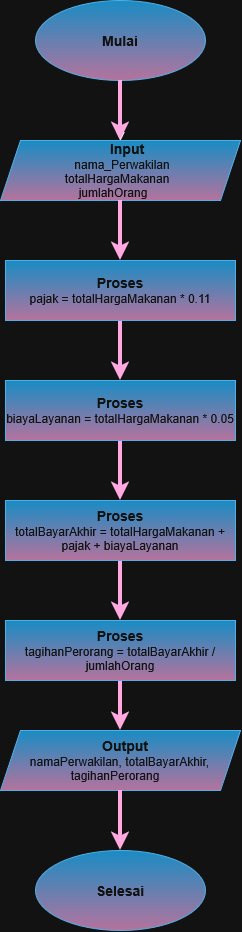

The diagram above was exported from draw.io. Its source (the exported page's mxGraphModel, read from the mxfile embedded in the PNG):
<mxGraphModel dx="1246" dy="677" grid="1" gridSize="10" guides="1" tooltips="1" connect="1" arrows="1" fold="1" page="1" pageScale="1" pageWidth="850" pageHeight="1100" math="0" shadow="0">
  <root>
    <mxCell id="0" />
    <mxCell id="1" parent="0" />
    <mxCell id="6CGHNfht38vOGZ3tiWmd-30" edge="1" parent="1" source="6CGHNfht38vOGZ3tiWmd-1" style="edgeStyle=orthogonalEdgeStyle;rounded=0;orthogonalLoop=1;jettySize=auto;html=1;defaultLabelBackgroundColor=page;labelPadding=0 4;" target="6CGHNfht38vOGZ3tiWmd-3" value="">
      <mxGeometry relative="1" as="geometry" />
    </mxCell>
    <mxCell id="6CGHNfht38vOGZ3tiWmd-1" parent="1" style="ellipse;whiteSpace=wrap;html=1;shapeInside=1;fillColor=#1ba1e2;fontColor=#ffffff;strokeColor=#006EAF;gradientColor=light-dark(#000000,#B5739D);" value="&lt;h5&gt;&lt;font style=&quot;font-size: 14px;&quot;&gt;Mulai&lt;/font&gt;&lt;/h5&gt;" vertex="1">
      <mxGeometry height="80" width="170" x="340" y="20" as="geometry" />
    </mxCell>
    <mxCell id="6CGHNfht38vOGZ3tiWmd-2" edge="1" parent="1" style="endArrow=classic;html=1;rounded=0;defaultLabelBackgroundColor=page;labelPadding=0 4;strokeWidth=4;fillColor=#d80073;strokeColor=#A50040;" value="">
      <mxGeometry height="50" relative="1" width="50" as="geometry">
        <mxPoint x="425" y="100" as="sourcePoint" />
        <mxPoint x="425" y="160" as="targetPoint" />
      </mxGeometry>
    </mxCell>
    <mxCell id="6CGHNfht38vOGZ3tiWmd-3" parent="1" style="shape=parallelogram;perimeter=parallelogramPerimeter;whiteSpace=wrap;html=1;shapeInside=1;fixedSize=1;align=center;fillColor=#1ba1e2;fontColor=#ffffff;strokeColor=#006EAF;gradientColor=light-dark(#000000,#B5739D);" value="&lt;font style=&quot;font-size: 14px;&quot;&gt;&lt;b&gt;Input&lt;/b&gt;&lt;/font&gt;&lt;div&gt;&lt;div&gt;&lt;font&gt;nama_Perwakilan&lt;/font&gt;&lt;/div&gt;&lt;div&gt;&lt;font&gt;totalHargaMakanan&lt;/font&gt;&lt;/div&gt;&lt;div&gt;&lt;font&gt;jumlahOrang&lt;/font&gt;&lt;/div&gt;&lt;/div&gt;" vertex="1">
      <mxGeometry height="60" width="240" x="305" y="160" as="geometry" />
    </mxCell>
    <mxCell id="6CGHNfht38vOGZ3tiWmd-4" edge="1" parent="1" style="endArrow=classic;html=1;rounded=0;defaultLabelBackgroundColor=page;labelPadding=0 4;strokeWidth=4;fillColor=#d80073;strokeColor=#A50040;" value="">
      <mxGeometry height="50" relative="1" width="50" as="geometry">
        <mxPoint x="425" y="340" as="sourcePoint" />
        <mxPoint x="425" y="400" as="targetPoint" />
      </mxGeometry>
    </mxCell>
    <mxCell id="6CGHNfht38vOGZ3tiWmd-5" edge="1" parent="1" style="endArrow=classic;html=1;rounded=0;defaultLabelBackgroundColor=page;labelPadding=0 4;strokeWidth=4;fillColor=#d80073;strokeColor=#A50040;" value="">
      <mxGeometry height="50" relative="1" width="50" as="geometry">
        <mxPoint x="425" y="220" as="sourcePoint" />
        <mxPoint x="425" y="280" as="targetPoint" />
      </mxGeometry>
    </mxCell>
    <mxCell id="6CGHNfht38vOGZ3tiWmd-10" parent="1" style="rounded=0;whiteSpace=wrap;html=1;fillColor=#1ba1e2;fontColor=#ffffff;strokeColor=#006EAF;gradientColor=light-dark(#000000,#B5739D);" value="&lt;div&gt;&lt;font style=&quot;font-size: 14px;&quot;&gt;&lt;b&gt;Proses&lt;/b&gt;&lt;/font&gt;&lt;/div&gt;&lt;div&gt;&lt;font&gt;pajak = totalHargaMakanan * 0.11&lt;/font&gt;&lt;/div&gt;" vertex="1">
      <mxGeometry height="60" width="230" x="310" y="280" as="geometry" />
    </mxCell>
    <mxCell id="6CGHNfht38vOGZ3tiWmd-17" edge="1" parent="1" style="endArrow=classic;html=1;rounded=0;defaultLabelBackgroundColor=page;labelPadding=0 4;strokeWidth=4;fillColor=#d80073;strokeColor=#A50040;" value="">
      <mxGeometry height="50" relative="1" width="50" as="geometry">
        <mxPoint x="425" y="580" as="sourcePoint" />
        <mxPoint x="425" y="640" as="targetPoint" />
      </mxGeometry>
    </mxCell>
    <mxCell id="6CGHNfht38vOGZ3tiWmd-18" parent="1" style="rounded=0;whiteSpace=wrap;html=1;fillColor=#1ba1e2;fontColor=#ffffff;strokeColor=#006EAF;gradientColor=light-dark(#000000,#B5739D);" value="&lt;div&gt;&lt;b&gt;&lt;font style=&quot;font-size: 14px;&quot;&gt;Proses&lt;/font&gt;&lt;/b&gt;&lt;/div&gt;&lt;div&gt;totalBayarAkhir = totalHargaMakanan + pajak + biayaLayanan&lt;/div&gt;" vertex="1">
      <mxGeometry height="60" width="230" x="310" y="520" as="geometry" />
    </mxCell>
    <mxCell id="6CGHNfht38vOGZ3tiWmd-21" edge="1" parent="1" style="endArrow=classic;html=1;rounded=0;defaultLabelBackgroundColor=page;labelPadding=0 4;strokeWidth=4;fillColor=#d80073;strokeColor=#A50040;" value="">
      <mxGeometry height="50" relative="1" width="50" as="geometry">
        <mxPoint x="425" y="690" as="sourcePoint" />
        <mxPoint x="425" y="750" as="targetPoint" />
      </mxGeometry>
    </mxCell>
    <mxCell id="6CGHNfht38vOGZ3tiWmd-22" parent="1" style="rounded=0;whiteSpace=wrap;html=1;fillColor=#1ba1e2;fontColor=#ffffff;strokeColor=#006EAF;gradientColor=light-dark(#000000,#B5739D);" value="&lt;div&gt;&lt;div&gt;&lt;div&gt;&lt;div&gt;&lt;br&gt;&lt;/div&gt;&lt;div&gt;&lt;b&gt;&lt;font style=&quot;font-size: 14px;&quot;&gt;Proses&lt;/font&gt;&lt;/b&gt;&lt;/div&gt;&lt;div&gt;tagihanPerorang = totalBayarAkhir / jumlahOrang&lt;/div&gt;&lt;div&gt;&lt;br&gt;&lt;/div&gt;&lt;/div&gt;&lt;/div&gt;&lt;/div&gt;" vertex="1">
      <mxGeometry height="60" width="230" x="310" y="640" as="geometry" />
    </mxCell>
    <mxCell id="6CGHNfht38vOGZ3tiWmd-23" edge="1" parent="1" style="endArrow=classic;html=1;rounded=0;defaultLabelBackgroundColor=page;labelPadding=0 4;strokeWidth=4;fillColor=#d80073;strokeColor=#A50040;" value="">
      <mxGeometry height="50" relative="1" width="50" as="geometry">
        <mxPoint x="425" y="460" as="sourcePoint" />
        <mxPoint x="425" y="520" as="targetPoint" />
      </mxGeometry>
    </mxCell>
    <mxCell id="6CGHNfht38vOGZ3tiWmd-24" parent="1" style="rounded=0;whiteSpace=wrap;html=1;fillColor=#1ba1e2;fontColor=#ffffff;strokeColor=#006EAF;gradientColor=light-dark(#000000,#B5739D);" value="&lt;div&gt;&lt;b&gt;&lt;font style=&quot;font-size: 14px;&quot;&gt;Proses&lt;/font&gt;&lt;/b&gt;&lt;/div&gt;&lt;div&gt;biayaLayanan = totalHargaMakanan * 0.05&lt;/div&gt;" vertex="1">
      <mxGeometry height="60" width="230" x="310" y="400" as="geometry" />
    </mxCell>
    <mxCell id="6CGHNfht38vOGZ3tiWmd-27" parent="1" style="shape=parallelogram;perimeter=parallelogramPerimeter;whiteSpace=wrap;html=1;shapeInside=1;fixedSize=1;fillColor=#1ba1e2;fontColor=#ffffff;strokeColor=#006EAF;gradientColor=light-dark(#000000,#B5739D);" value="&lt;b&gt;&lt;font style=&quot;font-size: 14px;&quot;&gt;Output&lt;/font&gt;&lt;/b&gt;&lt;div&gt;namaPerwakilan, totalBayarAkhir, tagihanPerorang&lt;/div&gt;" vertex="1">
      <mxGeometry height="60" width="240" x="305" y="750" as="geometry" />
    </mxCell>
    <mxCell id="6CGHNfht38vOGZ3tiWmd-28" edge="1" parent="1" style="endArrow=classic;html=1;rounded=0;defaultLabelBackgroundColor=page;labelPadding=0 4;strokeWidth=4;fillColor=#d80073;strokeColor=#A50040;" value="">
      <mxGeometry height="50" relative="1" width="50" as="geometry">
        <mxPoint x="425" y="810" as="sourcePoint" />
        <mxPoint x="425" y="870" as="targetPoint" />
      </mxGeometry>
    </mxCell>
    <mxCell id="6CGHNfht38vOGZ3tiWmd-29" parent="1" style="ellipse;whiteSpace=wrap;html=1;shapeInside=1;fillColor=#1ba1e2;fontColor=#ffffff;strokeColor=#006EAF;gradientColor=light-dark(#000000,#B5739D);" value="&lt;b&gt;&lt;font style=&quot;font-size: 14px;&quot;&gt;Selesai&lt;/font&gt;&lt;/b&gt;" vertex="1">
      <mxGeometry height="80" width="170" x="340" y="870" as="geometry" />
    </mxCell>
  </root>
</mxGraphModel>